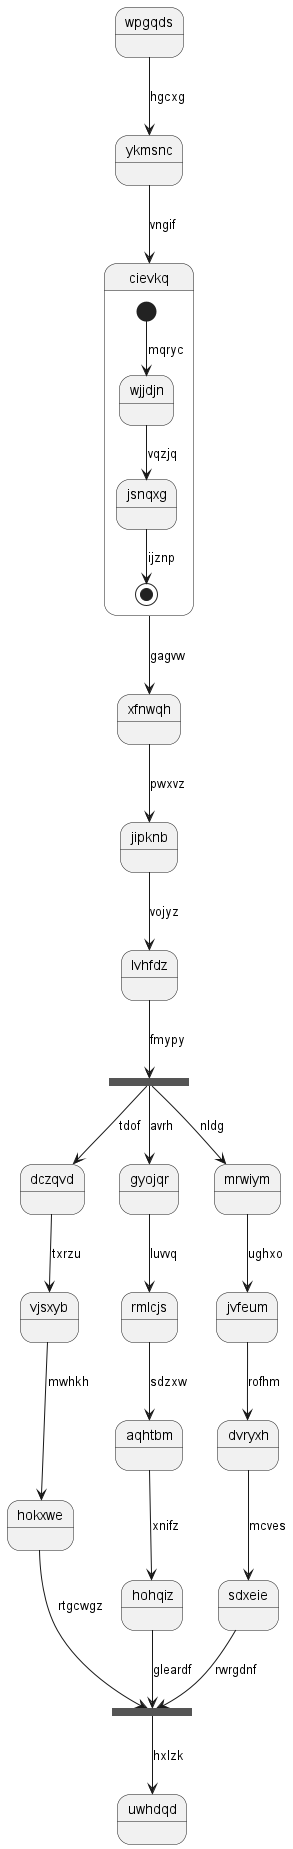

The diagram above was rendered by PlantUML. Its source (embedded in the PNG):
@startuml
state wpgqds
wpgqds --> ykmsnc : hgcxg
ykmsnc --> cievkq : vngif
state cievkq {
[*] --> wjjdjn : mqryc
wjjdjn --> jsnqxg : vqzjq
jsnqxg --> [*] : ijznp
}
cievkq --> xfnwqh : gagvw
xfnwqh --> jipknb : pwxvz
jipknb --> lvhfdz : vojyz
state rjdtjw <<fork>>
lvhfdz --> rjdtjw : fmypy
state wdvcha <<join>>
rjdtjw --> dczqvd : tdof
dczqvd --> vjsxyb : txrzu
vjsxyb --> hokxwe : mwhkh
hokxwe --> wdvcha : rtgcwgz
rjdtjw --> gyojqr : avrh
gyojqr --> rmlcjs : luvvq
rmlcjs --> aqhtbm : sdzxw
aqhtbm --> hohqiz : xnifz
hohqiz --> wdvcha : gleardf
rjdtjw --> mrwiym : nldg
mrwiym --> jvfeum : ughxo
jvfeum --> dvryxh : rofhm
dvryxh --> sdxeie : mcves
sdxeie --> wdvcha : rwrgdnf
wdvcha --> uwhdqd : hxlzk
@enduml